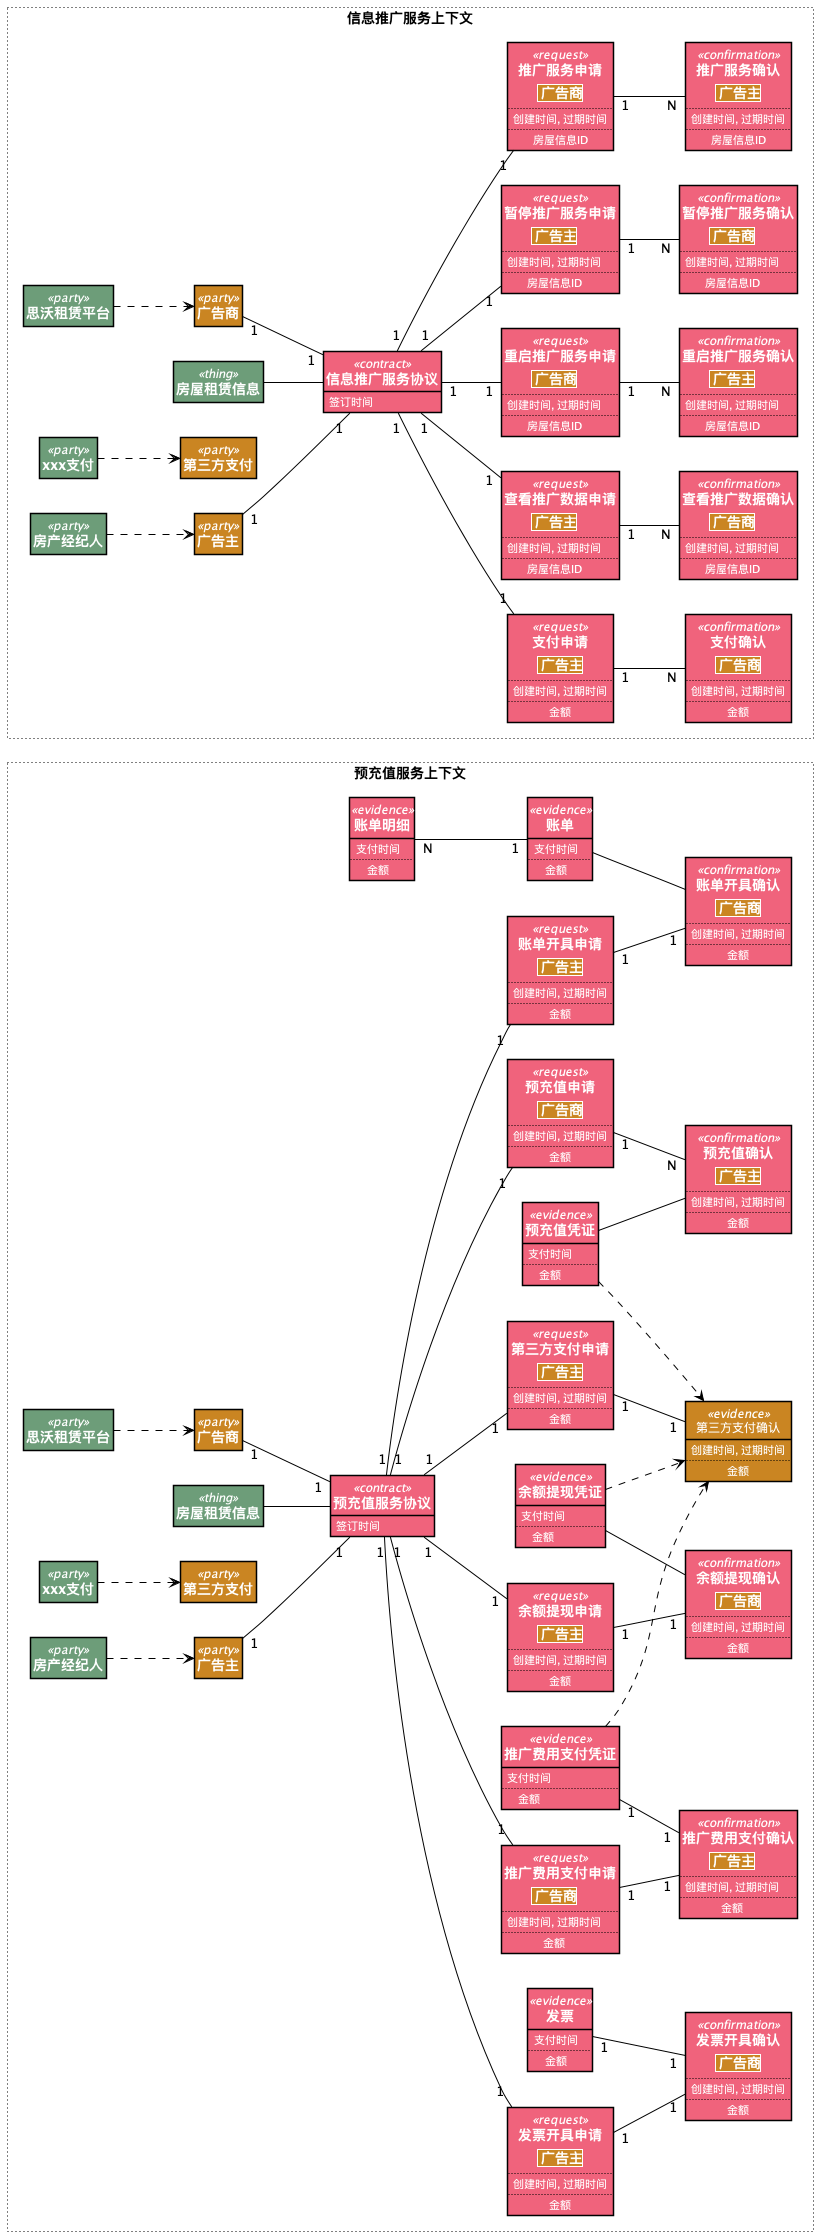

The diagram above was rendered by PlantUML. Its source (embedded in the PNG):
@startuml
skinparam class {
   BorderColor black
   FontColor White
   AttributeFontColor White
   StereotypeFontColor White
}
left to right direction
skinparam defaultTextAlignment center
skinparam style strictuml
hide empty members
        rectangle "<size:14><b>预充值服务上下文" as 预充值服务上下文   #line.dotted {

class "<size:14><b>预充值服务协议" as 预充值服务协议 <<contract>> #F0637C {
签订时间

}



class "<size:14><b>账单开具申请" as 账单开具申请 <<request>> #F0637C {
||<#CA8522> <size:14><size:14><b>广告主</size>|
..
创建时间, 过期时间
..
金额
}



class "<size:14><b>账单开具确认" as 账单开具确认 <<confirmation>> #F0637C {
||<#CA8522> <size:14><size:14><b>广告商</size>|
..
创建时间, 过期时间
..
金额
}

class "<size:14><b>账单" as 账单 <<evidence>> #F0637C {
支付时间
..
金额
}

class "<size:14><b>账单明细" as 账单明细 <<evidence>> #F0637C {
支付时间
..
金额
}



账单明细 "N" -[#000000]- "1" 账单




账单 -[#000000]- 账单开具确认





账单开具申请 "1" -[#000000]- "1" 账单开具确认



class "<size:14><b>发票开具申请" as 发票开具申请 <<request>> #F0637C {
||<#CA8522> <size:14><size:14><b>广告主</size>|
..
创建时间, 过期时间
..
金额
}



class "<size:14><b>发票开具确认" as 发票开具确认 <<confirmation>> #F0637C {
||<#CA8522> <size:14><size:14><b>广告商</size>|
..
创建时间, 过期时间
..
金额
}

class "<size:14><b>发票" as 发票 <<evidence>> #F0637C {
支付时间
..
金额
}



发票 "1" -[#000000]- "1" 发票开具确认





发票开具申请 "1" -[#000000]- "1" 发票开具确认



class "<size:14><b>推广费用支付申请" as 推广费用支付申请 <<request>> #F0637C {
||<#CA8522> <size:14><size:14><b>广告商</size>|
..
创建时间, 过期时间
..
金额
}



class "<size:14><b>推广费用支付确认" as 推广费用支付确认 <<confirmation>> #F0637C {
||<#CA8522> <size:14><size:14><b>广告主</size>|
..
创建时间, 过期时间
..
金额
}

class "<size:14><b>推广费用支付凭证" as 推广费用支付凭证 <<evidence>> #F0637C {
支付时间
..
金额
}



推广费用支付凭证 .[#000000].> 第三方支付确认
推广费用支付凭证 "1" -[#000000]- "1" 推广费用支付确认





推广费用支付申请 "1" -[#000000]- "1" 推广费用支付确认



class "<size:14><b>余额提现申请" as 余额提现申请 <<request>> #F0637C {
||<#CA8522> <size:14><size:14><b>广告主</size>|
..
创建时间, 过期时间
..
金额
}



class "<size:14><b>余额提现确认" as 余额提现确认 <<confirmation>> #F0637C {
||<#CA8522> <size:14><size:14><b>广告商</size>|
..
创建时间, 过期时间
..
金额
}

class "<size:14><b>余额提现凭证" as 余额提现凭证 <<evidence>> #F0637C {
支付时间
..
金额
}



余额提现凭证 .[#000000].> 第三方支付确认
余额提现凭证 -[#000000]- 余额提现确认





余额提现申请 "1" -[#000000]- "1" 余额提现确认



class "<size:14><b>预充值申请" as 预充值申请 <<request>> #F0637C {
||<#CA8522> <size:14><size:14><b>广告商</size>|
..
创建时间, 过期时间
..
金额
}



class "<size:14><b>预充值确认" as 预充值确认 <<confirmation>> #F0637C {
||<#CA8522> <size:14><size:14><b>广告主</size>|
..
创建时间, 过期时间
..
金额
}

class "<size:14><b>预充值凭证" as 预充值凭证 <<evidence>> #F0637C {
支付时间
..
金额
}



预充值凭证 .[#000000].> 第三方支付确认
预充值凭证 -[#000000]- 预充值确认





预充值申请 "1" -[#000000]- "N" 预充值确认



class "<size:14><b>第三方支付申请" as 第三方支付申请 <<request>> #F0637C {
||<#CA8522> <size:14><size:14><b>广告主</size>|
..
创建时间, 过期时间
..
金额
}



class "<size:14><b>第三方支付确认" as 第三方支付确认 <<evidence>> #CA8522 {
创建时间, 过期时间
..
金额
}




第三方支付申请 "1" -[#000000]- "1" 第三方支付确认


预充值服务协议 "1" -[#000000]- "1" 第三方支付申请
预充值服务协议 "1" -[#000000]- "1" 预充值申请
预充值服务协议 "1" -[#000000]- "1" 余额提现申请
预充值服务协议 "1" -[#000000]- "1" 推广费用支付申请
预充值服务协议 "1" -[#000000]- "1" 发票开具申请
预充值服务协议 "1" -[#000000]- "1" 账单开具申请



class "<size:14><b>广告主" as 预充值服务上下文广告主 <<party>> #CA8522

class "<size:14><b>广告商" as 预充值服务上下文广告商 <<party>> #CA8522

class "<size:14><b>第三方支付" as 预充值服务上下文第三方支付 <<party>> #CA8522

class "<size:14><b>房产经纪人" as 预充值服务上下文房产经纪人 <<party>> #6D9D79

class "<size:14><b>思沃租赁平台" as 预充值服务上下文思沃租赁平台 <<party>> #6D9D79

class "<size:14><b>xxx支付" as 预充值服务上下文xxx支付 <<party>> #6D9D79

class "<size:14><b>房屋租赁信息" as 预充值服务上下文房屋租赁信息 <<thing>> #6D9D79

}
预充值服务上下文广告主 "1" -[#000000]- "1" 预充值服务协议

预充值服务上下文广告商 "1" -[#000000]- "1" 预充值服务协议


预充值服务上下文房产经纪人 .[#000000].> 预充值服务上下文广告主

预充值服务上下文思沃租赁平台 .[#000000].> 预充值服务上下文广告商

预充值服务上下文xxx支付 .[#000000].> 预充值服务上下文第三方支付

预充值服务上下文房屋租赁信息 -[#000000]- 预充值服务协议


rectangle "<size:14><b>信息推广服务上下文" as 信息推广服务上下文   #line.dotted {

class "<size:14><b>信息推广服务协议" as 信息推广服务协议 <<contract>> #F0637C {
签订时间

}



class "<size:14><b>支付申请" as 支付申请 <<request>> #F0637C {
||<#CA8522> <size:14><size:14><b>广告主</size>|
..
创建时间, 过期时间
..
金额
}



class "<size:14><b>支付确认" as 支付确认 <<confirmation>> #F0637C {
||<#CA8522> <size:14><size:14><b>广告商</size>|
..
创建时间, 过期时间
..
金额
}




支付申请 "1" -[#000000]- "N" 支付确认



class "<size:14><b>查看推广数据申请" as 查看推广数据申请 <<request>> #F0637C {
||<#CA8522> <size:14><size:14><b>广告主</size>|
..
创建时间, 过期时间
..
房屋信息ID
}



class "<size:14><b>查看推广数据确认" as 查看推广数据确认 <<confirmation>> #F0637C {
||<#CA8522> <size:14><size:14><b>广告商</size>|
..
创建时间, 过期时间
..
房屋信息ID
}




查看推广数据申请 "1" -[#000000]- "N" 查看推广数据确认



class "<size:14><b>重启推广服务申请" as 重启推广服务申请 <<request>> #F0637C {
||<#CA8522> <size:14><size:14><b>广告商</size>|
..
创建时间, 过期时间
..
房屋信息ID
}



class "<size:14><b>重启推广服务确认" as 重启推广服务确认 <<confirmation>> #F0637C {
||<#CA8522> <size:14><size:14><b>广告主</size>|
..
创建时间, 过期时间
..
房屋信息ID
}




重启推广服务申请 "1" -[#000000]- "N" 重启推广服务确认



class "<size:14><b>暂停推广服务申请" as 暂停推广服务申请 <<request>> #F0637C {
||<#CA8522> <size:14><size:14><b>广告主</size>|
..
创建时间, 过期时间
..
房屋信息ID
}



class "<size:14><b>暂停推广服务确认" as 暂停推广服务确认 <<confirmation>> #F0637C {
||<#CA8522> <size:14><size:14><b>广告商</size>|
..
创建时间, 过期时间
..
房屋信息ID
}




暂停推广服务申请 "1" -[#000000]- "N" 暂停推广服务确认



class "<size:14><b>推广服务申请" as 推广服务申请 <<request>> #F0637C {
||<#CA8522> <size:14><size:14><b>广告商</size>|
..
创建时间, 过期时间
..
房屋信息ID
}



class "<size:14><b>推广服务确认" as 推广服务确认 <<confirmation>> #F0637C {
||<#CA8522> <size:14><size:14><b>广告主</size>|
..
创建时间, 过期时间
..
房屋信息ID
}




推广服务申请 "1" -[#000000]- "N" 推广服务确认


信息推广服务协议 "1" -[#000000]- "1" 推广服务申请
信息推广服务协议 "1" -[#000000]- "1" 暂停推广服务申请
信息推广服务协议 "1" -[#000000]- "1" 重启推广服务申请
信息推广服务协议 "1" -[#000000]- "1" 查看推广数据申请
信息推广服务协议 "1" -[#000000]- "1" 支付申请



class "<size:14><b>广告主" as 信息推广服务上下文广告主 <<party>> #CA8522

class "<size:14><b>广告商" as 信息推广服务上下文广告商 <<party>> #CA8522

class "<size:14><b>第三方支付" as 信息推广服务上下文第三方支付 <<party>> #CA8522

class "<size:14><b>房产经纪人" as 信息推广服务上下文房产经纪人 <<party>> #6D9D79

class "<size:14><b>思沃租赁平台" as 信息推广服务上下文思沃租赁平台 <<party>> #6D9D79

class "<size:14><b>xxx支付" as 信息推广服务上下文xxx支付 <<party>> #6D9D79

class "<size:14><b>房屋租赁信息" as 信息推广服务上下文房屋租赁信息 <<thing>> #6D9D79

}
信息推广服务上下文广告主 "1" -[#000000]- "1" 信息推广服务协议

信息推广服务上下文广告商 "1" -[#000000]- "1" 信息推广服务协议


信息推广服务上下文房产经纪人 .[#000000].> 信息推广服务上下文广告主

信息推广服务上下文思沃租赁平台 .[#000000].> 信息推广服务上下文广告商

信息推广服务上下文xxx支付 .[#000000].> 信息推广服务上下文第三方支付

信息推广服务上下文房屋租赁信息 -[#000000]- 信息推广服务协议



@enduml